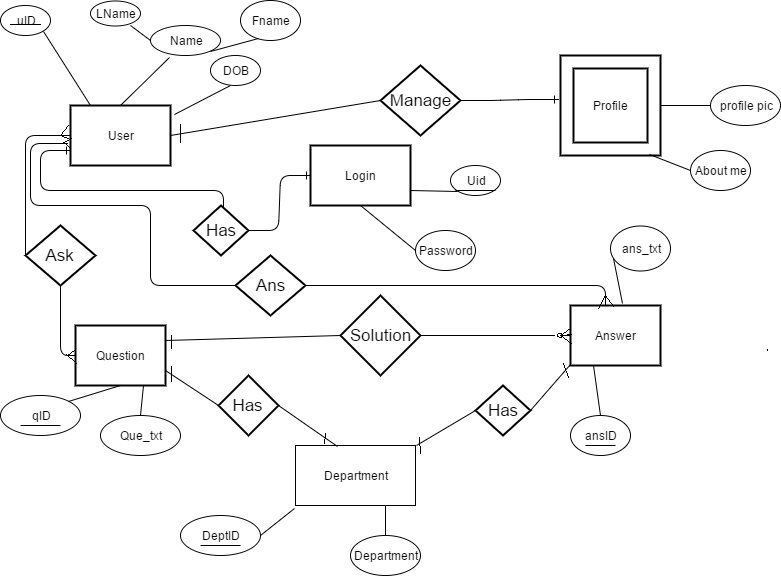

The diagram above was exported from draw.io. Its source (the exported page's mxGraphModel, read from the mxfile embedded in the PNG):
<mxGraphModel dx="872" dy="446" grid="1" gridSize="10" guides="1" tooltips="1" connect="1" arrows="1" fold="1" page="1" pageScale="1" pageWidth="850" pageHeight="1100" background="#ffffff" math="0" shadow="0">
  <root>
    <mxCell id="0" />
    <mxCell id="1" parent="0" />
    <mxCell id="35" value="" style="edgeStyle=entityRelationEdgeStyle;html=1;endArrow=ERone;endFill=1;entryX=0;entryY=0.75;exitX=0;exitY=0.5;" parent="1" source="28" target="2" edge="1">
      <mxGeometry width="100" height="100" relative="1" as="geometry">
        <mxPoint x="220" y="310" as="sourcePoint" />
        <mxPoint x="315" y="480" as="targetPoint" />
      </mxGeometry>
    </mxCell>
    <mxCell id="2" value="User" style="strokeWidth=2;whiteSpace=wrap;html=1;align=center;" parent="1" vertex="1">
      <mxGeometry x="80" y="110" width="100" height="60" as="geometry" />
    </mxCell>
    <mxCell id="5" value="Question" style="strokeWidth=2;whiteSpace=wrap;html=1;align=center;" parent="1" vertex="1">
      <mxGeometry x="85" y="330" width="90" height="60" as="geometry" />
    </mxCell>
    <mxCell id="6" value="Login" style="strokeWidth=2;whiteSpace=wrap;html=1;align=center;" parent="1" vertex="1">
      <mxGeometry x="320" y="150" width="100" height="60" as="geometry" />
    </mxCell>
    <mxCell id="7" value="Answer" style="strokeWidth=2;whiteSpace=wrap;html=1;align=center;" parent="1" vertex="1">
      <mxGeometry x="580" y="310" width="90" height="60" as="geometry" />
    </mxCell>
    <mxCell id="9" value="qID" style="ellipse;whiteSpace=wrap;html=1;" parent="1" vertex="1">
      <mxGeometry x="10" y="400" width="80" height="40" as="geometry" />
    </mxCell>
    <mxCell id="10" value="Que_txt" style="ellipse;whiteSpace=wrap;html=1;" parent="1" vertex="1">
      <mxGeometry x="110" y="420" width="80" height="40" as="geometry" />
    </mxCell>
    <mxCell id="12" value="Solution" style="shape=rhombus;strokeWidth=2;fontSize=17;perimeter=rhombusPerimeter;whiteSpace=wrap;html=1;align=center;" parent="1" vertex="1">
      <mxGeometry x="350" y="300" width="80" height="80" as="geometry" />
    </mxCell>
    <mxCell id="14" value="uID" style="ellipse;whiteSpace=wrap;html=1;" parent="1" vertex="1">
      <mxGeometry x="10" y="10" width="50" height="30" as="geometry" />
    </mxCell>
    <mxCell id="15" value="Profile" style="shape=ext;strokeWidth=2;margin=10;double=1;whiteSpace=wrap;html=1;align=center;" parent="1" vertex="1">
      <mxGeometry x="570" y="60" width="100" height="100" as="geometry" />
    </mxCell>
    <mxCell id="17" value="Name" style="ellipse;whiteSpace=wrap;html=1;" parent="1" vertex="1">
      <mxGeometry x="160" y="30" width="70" height="30" as="geometry" />
    </mxCell>
    <mxCell id="18" value="Fname" style="ellipse;whiteSpace=wrap;html=1;" parent="1" vertex="1">
      <mxGeometry x="250" y="5" width="60" height="40" as="geometry" />
    </mxCell>
    <mxCell id="19" value="LName" style="ellipse;whiteSpace=wrap;html=1;" parent="1" vertex="1">
      <mxGeometry x="100" y="5" width="50" height="25" as="geometry" />
    </mxCell>
    <mxCell id="20" value="Uid" style="ellipse;whiteSpace=wrap;html=1;" parent="1" vertex="1">
      <mxGeometry x="460" y="170" width="50" height="30" as="geometry" />
    </mxCell>
    <mxCell id="21" value="" style="endArrow=none;html=1;exitX=1;exitY=1;" parent="1" source="14" edge="1">
      <mxGeometry width="50" height="50" relative="1" as="geometry">
        <mxPoint x="10" y="560" as="sourcePoint" />
        <mxPoint x="100" y="110" as="targetPoint" />
      </mxGeometry>
    </mxCell>
    <mxCell id="22" value="" style="endArrow=none;html=1;entryX=0.271;entryY=1.067;entryPerimeter=0;exitX=0.5;exitY=0;" parent="1" source="2" target="17" edge="1">
      <mxGeometry width="50" height="50" relative="1" as="geometry">
        <mxPoint x="100" y="90" as="sourcePoint" />
        <mxPoint x="150" y="40" as="targetPoint" />
      </mxGeometry>
    </mxCell>
    <mxCell id="23" value="" style="endArrow=none;html=1;exitX=0;exitY=0.5;" parent="1" source="17" edge="1">
      <mxGeometry width="50" height="50" relative="1" as="geometry">
        <mxPoint x="90" y="80" as="sourcePoint" />
        <mxPoint x="140" y="30" as="targetPoint" />
      </mxGeometry>
    </mxCell>
    <mxCell id="24" value="" style="endArrow=none;html=1;entryX=0.3;entryY=0.95;entryPerimeter=0;exitX=1;exitY=1;" parent="1" source="17" target="18" edge="1">
      <mxGeometry width="50" height="50" relative="1" as="geometry">
        <mxPoint x="230" y="110" as="sourcePoint" />
        <mxPoint x="280" y="60" as="targetPoint" />
      </mxGeometry>
    </mxCell>
    <mxCell id="26" value="DOB" style="ellipse;whiteSpace=wrap;html=1;" parent="1" vertex="1">
      <mxGeometry x="220" y="60" width="50" height="30" as="geometry" />
    </mxCell>
    <mxCell id="27" value="" style="endArrow=none;html=1;exitX=1.04;exitY=0.15;exitPerimeter=0;" parent="1" source="2" edge="1">
      <mxGeometry width="50" height="50" relative="1" as="geometry">
        <mxPoint x="190" y="140" as="sourcePoint" />
        <mxPoint x="240" y="90" as="targetPoint" />
      </mxGeometry>
    </mxCell>
    <mxCell id="28" value="Has" style="shape=rhombus;strokeWidth=2;fontSize=17;perimeter=rhombusPerimeter;whiteSpace=wrap;html=1;align=center;" parent="1" vertex="1">
      <mxGeometry x="203" y="210" width="55" height="50" as="geometry" />
    </mxCell>
    <mxCell id="30" value="" style="edgeStyle=entityRelationEdgeStyle;html=1;endArrow=ERone;endFill=1;entryX=0;entryY=0.5;exitX=1;exitY=0.5;" parent="1" source="28" target="6" edge="1">
      <mxGeometry width="100" height="100" relative="1" as="geometry">
        <mxPoint x="10" y="610" as="sourcePoint" />
        <mxPoint x="110" y="510" as="targetPoint" />
      </mxGeometry>
    </mxCell>
    <mxCell id="38" value="Manage" style="shape=rhombus;strokeWidth=2;fontSize=17;perimeter=rhombusPerimeter;whiteSpace=wrap;html=1;align=center;" parent="1" vertex="1">
      <mxGeometry x="390" y="70" width="80" height="70" as="geometry" />
    </mxCell>
    <mxCell id="40" value="" style="edgeStyle=entityRelationEdgeStyle;html=1;endArrow=ERone;endFill=1;entryX=-0.02;entryY=0.44;entryPerimeter=0;exitX=1;exitY=0.5;" parent="1" source="38" target="15" edge="1">
      <mxGeometry width="100" height="100" relative="1" as="geometry">
        <mxPoint x="470" y="140" as="sourcePoint" />
        <mxPoint x="570" y="40" as="targetPoint" />
      </mxGeometry>
    </mxCell>
    <mxCell id="43" value="" style="edgeStyle=entityRelationEdgeStyle;html=1;endArrow=ERone;endFill=1;entryX=0;entryY=0.5;exitX=1;exitY=0.5;" parent="1" source="12" target="7" edge="1">
      <mxGeometry width="100" height="100" relative="1" as="geometry">
        <mxPoint x="470" y="410" as="sourcePoint" />
        <mxPoint x="570" y="310" as="targetPoint" />
      </mxGeometry>
    </mxCell>
    <mxCell id="44" value="Ask" style="shape=rhombus;strokeWidth=2;fontSize=17;perimeter=rhombusPerimeter;whiteSpace=wrap;html=1;align=center;" parent="1" vertex="1">
      <mxGeometry x="35" y="230" width="70" height="60" as="geometry" />
    </mxCell>
    <mxCell id="52" value="" style="endArrow=none;html=1;entryX=0;entryY=0.5;exitX=0.5;exitY=1;" parent="1" source="44" target="5" edge="1">
      <mxGeometry width="50" height="50" relative="1" as="geometry">
        <mxPoint x="10" y="720" as="sourcePoint" />
        <mxPoint x="60" y="670" as="targetPoint" />
        <Array as="points">
          <mxPoint x="70" y="360" />
        </Array>
      </mxGeometry>
    </mxCell>
    <mxCell id="53" value="" style="endArrow=none;html=1;entryX=0;entryY=0.5;exitX=0;exitY=0.5;" parent="1" source="44" target="2" edge="1">
      <mxGeometry width="50" height="50" relative="1" as="geometry">
        <mxPoint x="10" y="140" as="sourcePoint" />
        <mxPoint x="60" y="90" as="targetPoint" />
        <Array as="points">
          <mxPoint x="35" y="140" />
        </Array>
      </mxGeometry>
    </mxCell>
    <mxCell id="54" value="" style="endArrow=none;html=1;entryX=0;entryY=0.5;exitX=1;exitY=0.25;" parent="1" source="5" target="12" edge="1">
      <mxGeometry width="50" height="50" relative="1" as="geometry">
        <mxPoint x="230" y="370" as="sourcePoint" />
        <mxPoint x="280" y="320" as="targetPoint" />
      </mxGeometry>
    </mxCell>
    <mxCell id="55" value="" style="endArrow=none;html=1;exitX=0.5;exitY=0;entryX=0.75;entryY=1;" parent="1" source="10" target="5" edge="1">
      <mxGeometry width="50" height="50" relative="1" as="geometry">
        <mxPoint x="280" y="490" as="sourcePoint" />
        <mxPoint x="330" y="440" as="targetPoint" />
      </mxGeometry>
    </mxCell>
    <mxCell id="56" value="" style="endArrow=none;html=1;exitX=1;exitY=0;entryX=0.5;entryY=1;" parent="1" source="9" target="5" edge="1">
      <mxGeometry width="50" height="50" relative="1" as="geometry">
        <mxPoint x="280" y="460" as="sourcePoint" />
        <mxPoint x="330" y="410" as="targetPoint" />
      </mxGeometry>
    </mxCell>
    <mxCell id="57" value="" style="endArrow=none;html=1;entryX=0;entryY=1;exitX=1;exitY=0.75;" parent="1" source="6" target="20" edge="1">
      <mxGeometry width="50" height="50" relative="1" as="geometry">
        <mxPoint x="440" y="280" as="sourcePoint" />
        <mxPoint x="490" y="230" as="targetPoint" />
      </mxGeometry>
    </mxCell>
    <mxCell id="58" value="Password" style="ellipse;whiteSpace=wrap;html=1;" parent="1" vertex="1">
      <mxGeometry x="425" y="235" width="60" height="40" as="geometry" />
    </mxCell>
    <mxCell id="59" value="" style="endArrow=none;html=1;entryX=0;entryY=0.5;exitX=0.5;exitY=1;" parent="1" source="6" target="58" edge="1">
      <mxGeometry width="50" height="50" relative="1" as="geometry">
        <mxPoint x="330" y="280" as="sourcePoint" />
        <mxPoint x="380" y="230" as="targetPoint" />
      </mxGeometry>
    </mxCell>
    <mxCell id="60" value="" style="endArrow=none;html=1;entryX=0;entryY=0.5;exitX=1;exitY=0.5;" parent="1" source="2" target="38" edge="1">
      <mxGeometry width="50" height="50" relative="1" as="geometry">
        <mxPoint x="250" y="160" as="sourcePoint" />
        <mxPoint x="300" y="110" as="targetPoint" />
      </mxGeometry>
    </mxCell>
    <mxCell id="61" value="ansID" style="ellipse;whiteSpace=wrap;html=1;" parent="1" vertex="1">
      <mxGeometry x="580" y="420" width="60" height="40" as="geometry" />
    </mxCell>
    <mxCell id="62" value="" style="endArrow=none;html=1;entryX=0.25;entryY=1;exitX=0.5;exitY=0;" parent="1" source="61" target="7" edge="1">
      <mxGeometry width="50" height="50" relative="1" as="geometry">
        <mxPoint x="490" y="420" as="sourcePoint" />
        <mxPoint x="540" y="370" as="targetPoint" />
      </mxGeometry>
    </mxCell>
    <mxCell id="63" value="ans_txt" style="ellipse;whiteSpace=wrap;html=1;" parent="1" vertex="1">
      <mxGeometry x="620" y="230" width="60" height="45" as="geometry" />
    </mxCell>
    <mxCell id="64" value="About me" style="ellipse;whiteSpace=wrap;html=1;" parent="1" vertex="1">
      <mxGeometry x="700" y="155" width="60" height="40" as="geometry" />
    </mxCell>
    <mxCell id="65" value="profile pic" style="ellipse;whiteSpace=wrap;html=1;" parent="1" vertex="1">
      <mxGeometry x="720" y="90" width="70" height="40" as="geometry" />
    </mxCell>
    <mxCell id="66" value="" style="endArrow=none;html=1;entryX=0;entryY=0.5;exitX=0.89;exitY=0.99;exitPerimeter=0;" parent="1" source="15" target="64" edge="1">
      <mxGeometry width="50" height="50" relative="1" as="geometry">
        <mxPoint x="610" y="220" as="sourcePoint" />
        <mxPoint x="660" y="170" as="targetPoint" />
      </mxGeometry>
    </mxCell>
    <mxCell id="67" value="" style="endArrow=none;html=1;entryX=0;entryY=0.5;exitX=1;exitY=0.5;" parent="1" source="15" target="65" edge="1">
      <mxGeometry width="50" height="50" relative="1" as="geometry">
        <mxPoint x="670" y="140" as="sourcePoint" />
        <mxPoint x="720" y="90" as="targetPoint" />
      </mxGeometry>
    </mxCell>
    <mxCell id="68" value="" style="endArrow=none;html=1;entryX=0.05;entryY=0.733;entryPerimeter=0;exitX=0.578;exitY=-0.033;exitPerimeter=0;" parent="1" source="7" target="63" edge="1">
      <mxGeometry width="50" height="50" relative="1" as="geometry">
        <mxPoint x="670" y="370" as="sourcePoint" />
        <mxPoint x="720" y="320" as="targetPoint" />
      </mxGeometry>
    </mxCell>
    <mxCell id="69" value="" style="endArrow=none;html=1;" parent="1" edge="1">
      <mxGeometry width="50" height="50" relative="1" as="geometry">
        <mxPoint x="20" y="29" as="sourcePoint" />
        <mxPoint x="50" y="29" as="targetPoint" />
        <Array as="points">
          <mxPoint x="50" y="29" />
        </Array>
      </mxGeometry>
    </mxCell>
    <mxCell id="71" value="" style="endArrow=none;html=1;" parent="1" edge="1">
      <mxGeometry width="50" height="50" relative="1" as="geometry">
        <mxPoint x="465" y="195" as="sourcePoint" />
        <mxPoint x="505" y="195" as="targetPoint" />
      </mxGeometry>
    </mxCell>
    <mxCell id="72" value="" style="endArrow=none;html=1;" parent="1" edge="1">
      <mxGeometry width="50" height="50" relative="1" as="geometry">
        <mxPoint x="30" y="430" as="sourcePoint" />
        <mxPoint x="70" y="430" as="targetPoint" />
      </mxGeometry>
    </mxCell>
    <mxCell id="73" value="" style="endArrow=none;html=1;" parent="1" edge="1">
      <mxGeometry width="50" height="50" relative="1" as="geometry">
        <mxPoint x="595" y="450" as="sourcePoint" />
        <mxPoint x="625" y="450" as="targetPoint" />
      </mxGeometry>
    </mxCell>
    <mxCell id="74" value="Department" style="whiteSpace=wrap;html=1;" parent="1" vertex="1">
      <mxGeometry x="305" y="450" width="120" height="60" as="geometry" />
    </mxCell>
    <mxCell id="75" value="DeptID" style="ellipse;whiteSpace=wrap;html=1;" parent="1" vertex="1">
      <mxGeometry x="190" y="520" width="80" height="40" as="geometry" />
    </mxCell>
    <mxCell id="76" value="Department" style="ellipse;whiteSpace=wrap;html=1;" parent="1" vertex="1">
      <mxGeometry x="360" y="540" width="70" height="40" as="geometry" />
    </mxCell>
    <mxCell id="77" value="Has" style="shape=rhombus;strokeWidth=2;fontSize=17;perimeter=rhombusPerimeter;whiteSpace=wrap;html=1;align=center;" parent="1" vertex="1">
      <mxGeometry x="228" y="380" width="60" height="60" as="geometry" />
    </mxCell>
    <mxCell id="78" value="Has" style="shape=rhombus;strokeWidth=2;fontSize=17;perimeter=rhombusPerimeter;whiteSpace=wrap;html=1;align=center;" parent="1" vertex="1">
      <mxGeometry x="485" y="390" width="55" height="50" as="geometry" />
    </mxCell>
    <mxCell id="79" value="" style="endArrow=none;html=1;entryX=0;entryY=0.5;exitX=1;exitY=0.75;" parent="1" source="5" target="77" edge="1">
      <mxGeometry width="50" height="50" relative="1" as="geometry">
        <mxPoint x="180" y="370" as="sourcePoint" />
        <mxPoint x="230" y="360" as="targetPoint" />
      </mxGeometry>
    </mxCell>
    <mxCell id="80" value="" style="endArrow=none;html=1;exitX=1;exitY=0.5;entryX=0.35;entryY=0.017;entryPerimeter=0;" parent="1" source="77" target="74" edge="1">
      <mxGeometry width="50" height="50" relative="1" as="geometry">
        <mxPoint x="290" y="450" as="sourcePoint" />
        <mxPoint x="340" y="400" as="targetPoint" />
      </mxGeometry>
    </mxCell>
    <mxCell id="81" value="" style="endArrow=none;html=1;entryX=0;entryY=0.5;exitX=1.008;exitY=0;exitPerimeter=0;" parent="1" source="74" target="78" edge="1">
      <mxGeometry width="50" height="50" relative="1" as="geometry">
        <mxPoint x="440" y="470" as="sourcePoint" />
        <mxPoint x="480" y="410" as="targetPoint" />
      </mxGeometry>
    </mxCell>
    <mxCell id="82" value="" style="endArrow=none;html=1;entryX=0;entryY=0.983;entryPerimeter=0;exitX=1;exitY=0.5;" parent="1" source="78" target="7" edge="1">
      <mxGeometry width="50" height="50" relative="1" as="geometry">
        <mxPoint x="530" y="400" as="sourcePoint" />
        <mxPoint x="580" y="350" as="targetPoint" />
      </mxGeometry>
    </mxCell>
    <mxCell id="83" value="" style="endArrow=none;html=1;entryX=-0.008;entryY=1.05;entryPerimeter=0;exitX=1;exitY=0.5;" parent="1" source="75" target="74" edge="1">
      <mxGeometry width="50" height="50" relative="1" as="geometry">
        <mxPoint x="280" y="570" as="sourcePoint" />
        <mxPoint x="330" y="520" as="targetPoint" />
      </mxGeometry>
    </mxCell>
    <mxCell id="84" value="" style="endArrow=none;html=1;exitX=0.5;exitY=0;entryX=0.75;entryY=1;" parent="1" source="76" target="74" edge="1">
      <mxGeometry width="50" height="50" relative="1" as="geometry">
        <mxPoint x="390" y="560" as="sourcePoint" />
        <mxPoint x="440" y="510" as="targetPoint" />
      </mxGeometry>
    </mxCell>
    <mxCell id="85" value="" style="endArrow=none;html=1;" parent="1" edge="1">
      <mxGeometry width="50" height="50" relative="1" as="geometry">
        <mxPoint x="210" y="550" as="sourcePoint" />
        <mxPoint x="250" y="550" as="targetPoint" />
      </mxGeometry>
    </mxCell>
    <mxCell id="86" value="Ans" style="shape=rhombus;strokeWidth=2;fontSize=17;perimeter=rhombusPerimeter;whiteSpace=wrap;html=1;align=center;" vertex="1" parent="1">
      <mxGeometry x="245" y="260" width="70" height="60" as="geometry" />
    </mxCell>
    <mxCell id="87" value="" style="endArrow=none;html=1;entryX=0;entryY=0.5;exitX=-0.03;exitY=0.633;exitPerimeter=0;" edge="1" parent="1" source="2" target="86">
      <mxGeometry width="50" height="50" relative="1" as="geometry">
        <mxPoint x="160" y="320" as="sourcePoint" />
        <mxPoint x="210" y="270" as="targetPoint" />
        <Array as="points">
          <mxPoint x="40" y="148" />
          <mxPoint x="40" y="210" />
          <mxPoint x="160" y="210" />
          <mxPoint x="160" y="290" />
        </Array>
      </mxGeometry>
    </mxCell>
    <mxCell id="89" value="" style="endArrow=none;html=1;exitX=1;exitY=0.5;entryX=0.389;entryY=-0.017;entryPerimeter=0;" edge="1" parent="1" source="86" target="7">
      <mxGeometry width="50" height="50" relative="1" as="geometry">
        <mxPoint x="490" y="330" as="sourcePoint" />
        <mxPoint x="610" y="290" as="targetPoint" />
        <Array as="points">
          <mxPoint x="615" y="290" />
        </Array>
      </mxGeometry>
    </mxCell>
  </root>
</mxGraphModel>